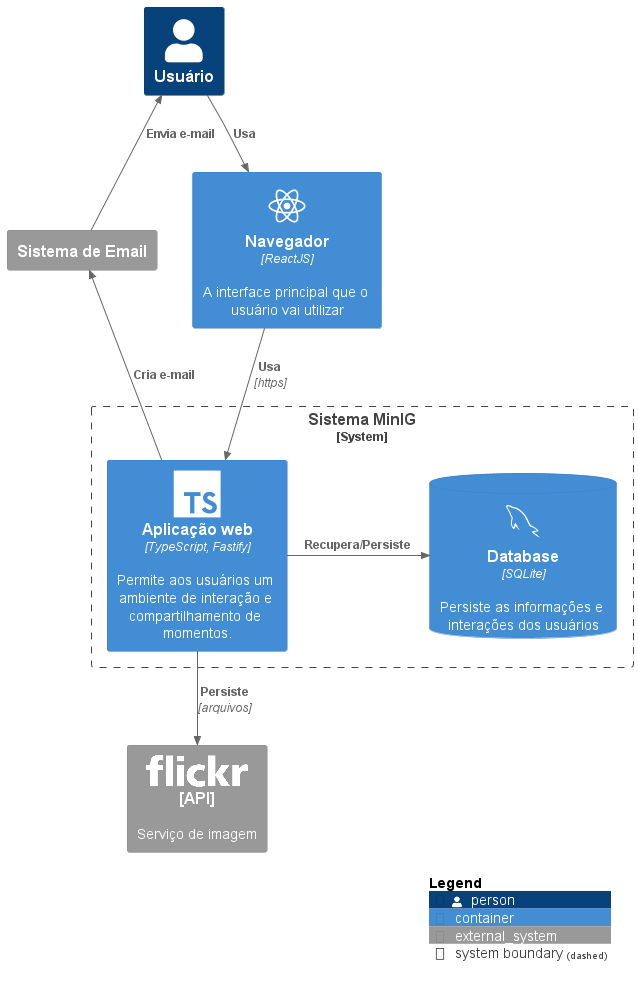

The diagram above was rendered by PlantUML. Its source (embedded in the PNG):
@startuml Component Diagram (Architecture) - MinIG
!include https://raw.githubusercontent.com/plantuml-stdlib/C4-PlantUML/master/C4_Container.puml

!define DEVICONS https://raw.githubusercontent.com/tupadr3/plantuml-icon-font-sprites/master/devicons
!define DEVICONS2 https://raw.githubusercontent.com/tupadr3/plantuml-icon-font-sprites/master/devicons2
!define SPRITES https://raw.githubusercontent.com/plantuml-stdlib/gilbarbara-plantuml-sprites/v1.0/sprites

!include DEVICONS2/typescript.puml
!include SPRITES/flickr.puml
!include DEVICONS/react.puml
!include DEVICONS/mysql.puml

Person(user, "Usuário")
Container(web_client, "Navegador", "ReactJS", "A interface principal que o usuário vai utilizar", $sprite="react") 

System_Boundary(c1, "Sistema MinIG") {    
    Container(web_app, "Aplicação web", "TypeScript, Fastify", "Permite aos usuários um ambiente de interação e compartilhamento de momentos.", $sprite="typescript")
    ContainerDb(db, "Database", "SQLite", "Persiste as informações e interações dos usuários", $sprite="mysql")
}
System_Ext(archive, "[API]", "Serviço de imagem", $sprite="flickr")
System_Ext(mail_system, "Sistema de Email")

Rel_Down(user, web_client, "Usa")
Rel_Down(web_client, web_app, "Usa", "https")
Rel_R(web_app, db, "Recupera/Persiste")
Rel_Down(web_app, archive, "Persiste", "arquivos")
Rel_L(web_app, mail_system, "Cria e-mail")
Rel_Up(mail_system, user, "Envia e-mail")

SHOW_LEGEND()

@enduml